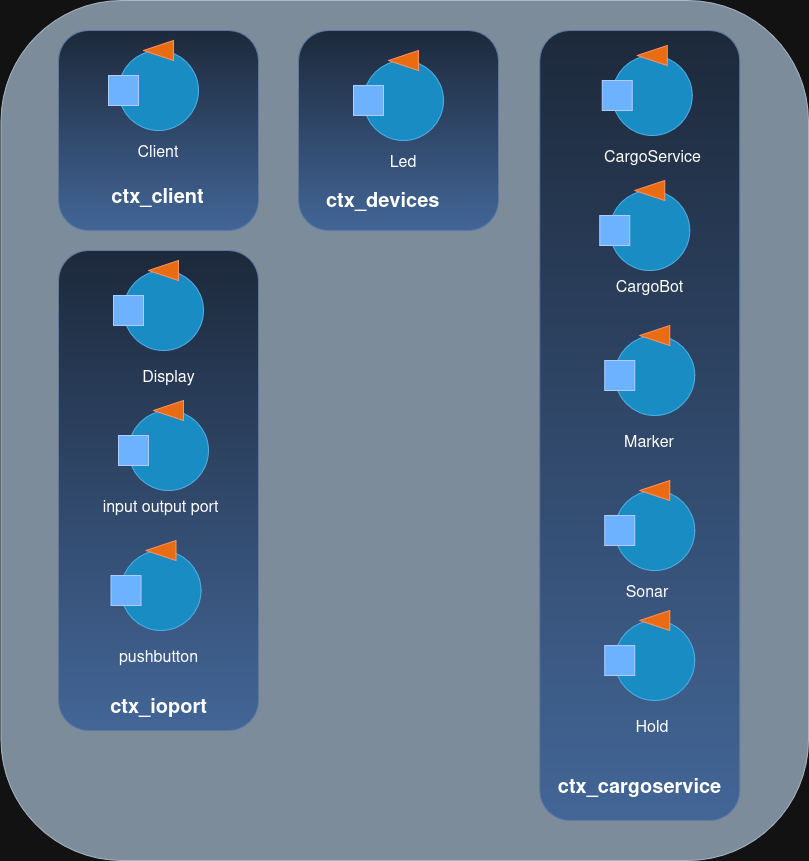

The diagram above was exported from draw.io. Its source (the exported page's mxGraphModel, read from the mxfile embedded in the PNG):
<mxGraphModel dx="1828" dy="675" grid="1" gridSize="10" guides="1" tooltips="1" connect="1" arrows="1" fold="1" page="1" pageScale="1" pageWidth="850" pageHeight="1100" math="0" shadow="0">
  <root>
    <mxCell id="0" />
    <mxCell id="1" parent="0" />
    <mxCell id="GsZHZT5TKbJcPdOBqSj2-45" parent="1" style="rounded=1;whiteSpace=wrap;html=1;strokeColor=#314354;fillColor=#647687;fontColor=#ffffff;" value="" vertex="1">
      <mxGeometry height="860" width="807.5" x="-57.5" y="20" as="geometry" />
    </mxCell>
    <mxCell id="F0tRwNqUyHsAvEw6RbGx-7" parent="1" style="rounded=1;whiteSpace=wrap;html=1;fillColor=#dae8fc;strokeColor=#6c8ebf;gradientColor=#7ea6e0;" value="" vertex="1">
      <mxGeometry height="200" width="200" y="50" as="geometry" />
    </mxCell>
    <mxCell id="F0tRwNqUyHsAvEw6RbGx-1" parent="1" style="ellipse;whiteSpace=wrap;html=1;aspect=fixed;fillColor=#1ba1e2;fontColor=#ffffff;strokeColor=#006EAF;" value="" vertex="1">
      <mxGeometry height="80" width="80" x="60" y="70" as="geometry" />
    </mxCell>
    <mxCell id="F0tRwNqUyHsAvEw6RbGx-2" parent="1" style="whiteSpace=wrap;html=1;aspect=fixed;fillColor=#0050ef;fontColor=#ffffff;strokeColor=#001DBC;" value="" vertex="1">
      <mxGeometry height="30" width="30" x="50" y="95" as="geometry" />
    </mxCell>
    <mxCell id="F0tRwNqUyHsAvEw6RbGx-4" parent="1" style="triangle;whiteSpace=wrap;html=1;rotation=-180;fillColor=#fa6800;fontColor=#000000;strokeColor=#C73500;" value="" vertex="1">
      <mxGeometry height="20" width="30" x="85" y="60" as="geometry" />
    </mxCell>
    <mxCell id="F0tRwNqUyHsAvEw6RbGx-6" parent="1" style="text;html=1;whiteSpace=wrap;strokeColor=none;fillColor=none;align=center;verticalAlign=middle;rounded=0;" value="&lt;font style=&quot;font-size: 16px;&quot;&gt;Client&lt;/font&gt;" vertex="1">
      <mxGeometry height="30" width="60" x="70" y="155" as="geometry" />
    </mxCell>
    <mxCell id="F0tRwNqUyHsAvEw6RbGx-8" parent="1" style="text;html=1;whiteSpace=wrap;strokeColor=none;fillColor=none;align=center;verticalAlign=middle;rounded=0;" value="&lt;b&gt;&lt;font style=&quot;font-size: 20px;&quot;&gt;ctx_client&lt;/font&gt;&lt;/b&gt;" vertex="1">
      <mxGeometry height="30" width="202.5" x="-2.5" y="200" as="geometry" />
    </mxCell>
    <mxCell id="F0tRwNqUyHsAvEw6RbGx-10" parent="1" style="rounded=1;whiteSpace=wrap;html=1;fillColor=#dae8fc;strokeColor=#6c8ebf;gradientColor=#7ea6e0;" value="" vertex="1">
      <mxGeometry height="790" width="200" x="481.25" y="50" as="geometry" />
    </mxCell>
    <mxCell id="F0tRwNqUyHsAvEw6RbGx-11" parent="1" style="rounded=1;whiteSpace=wrap;html=1;fillColor=#dae8fc;strokeColor=#6c8ebf;gradientColor=#7ea6e0;" value="" vertex="1">
      <mxGeometry height="480" width="200" y="270" as="geometry" />
    </mxCell>
    <mxCell id="GsZHZT5TKbJcPdOBqSj2-2" parent="1" style="ellipse;whiteSpace=wrap;html=1;aspect=fixed;fillColor=#1ba1e2;fontColor=#ffffff;strokeColor=#006EAF;" value="" vertex="1">
      <mxGeometry height="80" width="80" x="65" y="290" as="geometry" />
    </mxCell>
    <mxCell id="GsZHZT5TKbJcPdOBqSj2-3" parent="1" style="whiteSpace=wrap;html=1;aspect=fixed;fillColor=#0050ef;fontColor=#ffffff;strokeColor=#001DBC;" value="" vertex="1">
      <mxGeometry height="30" width="30" x="55" y="315" as="geometry" />
    </mxCell>
    <mxCell id="GsZHZT5TKbJcPdOBqSj2-4" parent="1" style="triangle;whiteSpace=wrap;html=1;rotation=-180;fillColor=#fa6800;fontColor=#000000;strokeColor=#C73500;" value="" vertex="1">
      <mxGeometry height="20" width="30" x="90" y="280" as="geometry" />
    </mxCell>
    <mxCell id="GsZHZT5TKbJcPdOBqSj2-5" parent="1" style="ellipse;whiteSpace=wrap;html=1;aspect=fixed;fillColor=#1ba1e2;fontColor=#ffffff;strokeColor=#006EAF;" value="" vertex="1">
      <mxGeometry height="80" width="80" x="553.75" y="75" as="geometry" />
    </mxCell>
    <mxCell id="GsZHZT5TKbJcPdOBqSj2-6" parent="1" style="whiteSpace=wrap;html=1;aspect=fixed;fillColor=#0050ef;fontColor=#ffffff;strokeColor=#001DBC;" value="" vertex="1">
      <mxGeometry height="30" width="30" x="543.75" y="100" as="geometry" />
    </mxCell>
    <mxCell id="GsZHZT5TKbJcPdOBqSj2-7" parent="1" style="triangle;whiteSpace=wrap;html=1;rotation=-180;fillColor=#fa6800;fontColor=#000000;strokeColor=#C73500;" value="" vertex="1">
      <mxGeometry height="20" width="30" x="578.75" y="65" as="geometry" />
    </mxCell>
    <mxCell id="GsZHZT5TKbJcPdOBqSj2-8" parent="1" style="text;html=1;whiteSpace=wrap;strokeColor=none;fillColor=none;align=center;verticalAlign=middle;rounded=0;" value="&lt;font style=&quot;font-size: 20px;&quot;&gt;&lt;b&gt;ctx_ioport&lt;/b&gt;&lt;/font&gt;" vertex="1">
      <mxGeometry height="30" width="202.5" x="-1.25" y="710" as="geometry" />
    </mxCell>
    <mxCell id="GsZHZT5TKbJcPdOBqSj2-10" parent="1" style="ellipse;whiteSpace=wrap;html=1;aspect=fixed;fillColor=#1ba1e2;fontColor=#ffffff;strokeColor=#006EAF;" value="" vertex="1">
      <mxGeometry height="80" width="80" x="70" y="430" as="geometry" />
    </mxCell>
    <mxCell id="GsZHZT5TKbJcPdOBqSj2-11" parent="1" style="whiteSpace=wrap;html=1;aspect=fixed;fillColor=#0050ef;fontColor=#ffffff;strokeColor=#001DBC;" value="" vertex="1">
      <mxGeometry height="30" width="30" x="60" y="455" as="geometry" />
    </mxCell>
    <mxCell id="GsZHZT5TKbJcPdOBqSj2-12" parent="1" style="triangle;whiteSpace=wrap;html=1;rotation=-180;fillColor=#fa6800;fontColor=#000000;strokeColor=#C73500;" value="" vertex="1">
      <mxGeometry height="20" width="30" x="95" y="420" as="geometry" />
    </mxCell>
    <mxCell id="GsZHZT5TKbJcPdOBqSj2-13" parent="1" style="ellipse;whiteSpace=wrap;html=1;aspect=fixed;fillColor=#1ba1e2;fontColor=#ffffff;strokeColor=#006EAF;" value="" vertex="1">
      <mxGeometry height="80" width="80" x="62.5" y="570" as="geometry" />
    </mxCell>
    <mxCell id="GsZHZT5TKbJcPdOBqSj2-14" parent="1" style="whiteSpace=wrap;html=1;aspect=fixed;fillColor=#0050ef;fontColor=#ffffff;strokeColor=#001DBC;" value="" vertex="1">
      <mxGeometry height="30" width="30" x="52.5" y="595" as="geometry" />
    </mxCell>
    <mxCell id="GsZHZT5TKbJcPdOBqSj2-15" parent="1" style="triangle;whiteSpace=wrap;html=1;rotation=-180;fillColor=#fa6800;fontColor=#000000;strokeColor=#C73500;" value="" vertex="1">
      <mxGeometry height="20" width="30" x="87.5" y="560" as="geometry" />
    </mxCell>
    <mxCell id="GsZHZT5TKbJcPdOBqSj2-16" parent="1" style="text;html=1;whiteSpace=wrap;strokeColor=none;fillColor=none;align=center;verticalAlign=middle;rounded=0;" value="&lt;div&gt;&lt;font style=&quot;font-size: 16px;&quot;&gt;pushbutton&lt;/font&gt;&lt;/div&gt;" vertex="1">
      <mxGeometry height="30" width="202.5" x="-1.25" y="660" as="geometry" />
    </mxCell>
    <mxCell id="GsZHZT5TKbJcPdOBqSj2-17" parent="1" style="text;html=1;whiteSpace=wrap;strokeColor=none;fillColor=none;align=center;verticalAlign=middle;rounded=0;" value="&lt;font style=&quot;font-size: 16px;&quot;&gt;input output port&lt;/font&gt;" vertex="1">
      <mxGeometry height="30" width="202.5" x="1.25" y="510" as="geometry" />
    </mxCell>
    <mxCell id="GsZHZT5TKbJcPdOBqSj2-18" parent="1" style="ellipse;whiteSpace=wrap;html=1;aspect=fixed;fillColor=#1ba1e2;fontColor=#ffffff;strokeColor=#006EAF;" value="" vertex="1">
      <mxGeometry height="80" width="80" x="551.25" y="210" as="geometry" />
    </mxCell>
    <mxCell id="GsZHZT5TKbJcPdOBqSj2-19" parent="1" style="whiteSpace=wrap;html=1;aspect=fixed;fillColor=#0050ef;fontColor=#ffffff;strokeColor=#001DBC;" value="" vertex="1">
      <mxGeometry height="30" width="30" x="541.25" y="235" as="geometry" />
    </mxCell>
    <mxCell id="GsZHZT5TKbJcPdOBqSj2-20" parent="1" style="triangle;whiteSpace=wrap;html=1;rotation=-180;fillColor=#fa6800;fontColor=#000000;strokeColor=#C73500;" value="" vertex="1">
      <mxGeometry height="20" width="30" x="576.25" y="200" as="geometry" />
    </mxCell>
    <mxCell id="GsZHZT5TKbJcPdOBqSj2-21" parent="1" style="text;html=1;whiteSpace=wrap;strokeColor=none;fillColor=none;align=center;verticalAlign=middle;rounded=0;" value="&lt;font style=&quot;font-size: 16px;&quot;&gt;Display&lt;/font&gt;" vertex="1">
      <mxGeometry height="30" width="202.5" x="8.75" y="380" as="geometry" />
    </mxCell>
    <mxCell id="GsZHZT5TKbJcPdOBqSj2-22" parent="1" style="ellipse;whiteSpace=wrap;html=1;aspect=fixed;fillColor=#1ba1e2;fontColor=#ffffff;strokeColor=#006EAF;" value="" vertex="1">
      <mxGeometry height="80" width="80" x="556.25" y="510" as="geometry" />
    </mxCell>
    <mxCell id="GsZHZT5TKbJcPdOBqSj2-23" parent="1" style="whiteSpace=wrap;html=1;aspect=fixed;fillColor=#0050ef;fontColor=#ffffff;strokeColor=#001DBC;" value="" vertex="1">
      <mxGeometry height="30" width="30" x="546.25" y="535" as="geometry" />
    </mxCell>
    <mxCell id="GsZHZT5TKbJcPdOBqSj2-24" parent="1" style="triangle;whiteSpace=wrap;html=1;rotation=-180;fillColor=#fa6800;fontColor=#000000;strokeColor=#C73500;" value="" vertex="1">
      <mxGeometry height="20" width="30" x="581.25" y="500" as="geometry" />
    </mxCell>
    <mxCell id="GsZHZT5TKbJcPdOBqSj2-25" parent="1" style="text;html=1;whiteSpace=wrap;strokeColor=none;fillColor=none;align=center;verticalAlign=middle;rounded=0;" value="&lt;b&gt;&lt;font style=&quot;font-size: 20px;&quot;&gt;ctx_cargoservice&lt;/font&gt;&lt;/b&gt;" vertex="1">
      <mxGeometry height="30" width="202.5" x="480" y="790" as="geometry" />
    </mxCell>
    <mxCell id="GsZHZT5TKbJcPdOBqSj2-26" parent="1" style="rounded=1;whiteSpace=wrap;html=1;fillColor=#dae8fc;strokeColor=#6c8ebf;gradientColor=#7ea6e0;" value="" vertex="1">
      <mxGeometry height="200" width="200" x="240" y="50" as="geometry" />
    </mxCell>
    <mxCell id="GsZHZT5TKbJcPdOBqSj2-27" parent="1" style="ellipse;whiteSpace=wrap;html=1;aspect=fixed;fillColor=#1ba1e2;fontColor=#ffffff;strokeColor=#006EAF;" value="" vertex="1">
      <mxGeometry height="80" width="80" x="305" y="80" as="geometry" />
    </mxCell>
    <mxCell id="GsZHZT5TKbJcPdOBqSj2-28" parent="1" style="whiteSpace=wrap;html=1;aspect=fixed;fillColor=#0050ef;fontColor=#ffffff;strokeColor=#001DBC;" value="" vertex="1">
      <mxGeometry height="30" width="30" x="295" y="105" as="geometry" />
    </mxCell>
    <mxCell id="GsZHZT5TKbJcPdOBqSj2-29" parent="1" style="triangle;whiteSpace=wrap;html=1;rotation=-180;fillColor=#fa6800;fontColor=#000000;strokeColor=#C73500;" value="" vertex="1">
      <mxGeometry height="20" width="30" x="330" y="70" as="geometry" />
    </mxCell>
    <mxCell id="GsZHZT5TKbJcPdOBqSj2-30" parent="1" style="text;whiteSpace=wrap;html=1;" value="&lt;b&gt;&lt;font style=&quot;font-size: 20px;&quot;&gt;ctx_devices&lt;/font&gt;&lt;/b&gt;" vertex="1">
      <mxGeometry height="50" width="148.75" x="265.63" y="200" as="geometry" />
    </mxCell>
    <mxCell id="GsZHZT5TKbJcPdOBqSj2-31" parent="1" style="text;html=1;whiteSpace=wrap;strokeColor=none;fillColor=none;align=center;verticalAlign=middle;rounded=0;fontSize=16;" value="Led" vertex="1">
      <mxGeometry height="30" width="60" x="315" y="165" as="geometry" />
    </mxCell>
    <mxCell id="GsZHZT5TKbJcPdOBqSj2-32" parent="1" style="ellipse;whiteSpace=wrap;html=1;aspect=fixed;fillColor=#1ba1e2;fontColor=#ffffff;strokeColor=#006EAF;" value="" vertex="1">
      <mxGeometry height="80" width="80" x="556.25" y="355" as="geometry" />
    </mxCell>
    <mxCell id="GsZHZT5TKbJcPdOBqSj2-33" parent="1" style="whiteSpace=wrap;html=1;aspect=fixed;fillColor=#0050ef;fontColor=#ffffff;strokeColor=#001DBC;" value="" vertex="1">
      <mxGeometry height="30" width="30" x="546.25" y="380" as="geometry" />
    </mxCell>
    <mxCell id="GsZHZT5TKbJcPdOBqSj2-34" parent="1" style="triangle;whiteSpace=wrap;html=1;rotation=-180;fillColor=#fa6800;fontColor=#000000;strokeColor=#C73500;" value="" vertex="1">
      <mxGeometry height="20" width="30" x="581.25" y="345" as="geometry" />
    </mxCell>
    <mxCell id="GsZHZT5TKbJcPdOBqSj2-35" parent="1" style="text;html=1;whiteSpace=wrap;strokeColor=none;fillColor=none;align=center;verticalAlign=middle;rounded=0;" value="&lt;font style=&quot;font-size: 16px;&quot;&gt;CargoBot&lt;/font&gt;" vertex="1">
      <mxGeometry height="30" width="102.5" x="540" y="290" as="geometry" />
    </mxCell>
    <mxCell id="GsZHZT5TKbJcPdOBqSj2-36" parent="1" style="text;html=1;whiteSpace=wrap;strokeColor=none;fillColor=none;align=center;verticalAlign=middle;rounded=0;" value="&lt;font style=&quot;font-size: 16px;&quot;&gt;CargoService&lt;/font&gt;" vertex="1">
      <mxGeometry height="30" width="122.5" x="532.5" y="160" as="geometry" />
    </mxCell>
    <mxCell id="GsZHZT5TKbJcPdOBqSj2-37" parent="1" style="text;html=1;whiteSpace=wrap;strokeColor=none;fillColor=none;align=center;verticalAlign=middle;rounded=0;" value="&lt;font style=&quot;font-size: 16px;&quot;&gt;Sonar&lt;/font&gt;" vertex="1">
      <mxGeometry height="30" width="60" x="558.75" y="595" as="geometry" />
    </mxCell>
    <mxCell id="GsZHZT5TKbJcPdOBqSj2-38" parent="1" style="text;html=1;whiteSpace=wrap;strokeColor=none;fillColor=none;align=center;verticalAlign=middle;rounded=0;" value="&lt;font style=&quot;font-size: 16px;&quot;&gt;Marker&lt;/font&gt;" vertex="1">
      <mxGeometry height="30" width="60" x="561.25" y="445" as="geometry" />
    </mxCell>
    <mxCell id="GsZHZT5TKbJcPdOBqSj2-39" parent="1" style="ellipse;whiteSpace=wrap;html=1;aspect=fixed;fillColor=#1ba1e2;fontColor=#ffffff;strokeColor=#006EAF;" value="" vertex="1">
      <mxGeometry height="80" width="80" x="556.25" y="640" as="geometry" />
    </mxCell>
    <mxCell id="GsZHZT5TKbJcPdOBqSj2-40" parent="1" style="whiteSpace=wrap;html=1;aspect=fixed;fillColor=#0050ef;fontColor=#ffffff;strokeColor=#001DBC;" value="" vertex="1">
      <mxGeometry height="30" width="30" x="546.25" y="665" as="geometry" />
    </mxCell>
    <mxCell id="GsZHZT5TKbJcPdOBqSj2-41" parent="1" style="triangle;whiteSpace=wrap;html=1;rotation=-180;fillColor=#fa6800;fontColor=#000000;strokeColor=#C73500;" value="" vertex="1">
      <mxGeometry height="20" width="30" x="581.25" y="630" as="geometry" />
    </mxCell>
    <mxCell id="GsZHZT5TKbJcPdOBqSj2-42" parent="1" style="text;html=1;whiteSpace=wrap;strokeColor=none;fillColor=none;align=center;verticalAlign=middle;rounded=0;" value="&lt;font style=&quot;font-size: 16px;&quot;&gt;Hold&lt;/font&gt;" vertex="1">
      <mxGeometry height="30" width="60" x="563.75" y="730" as="geometry" />
    </mxCell>
  </root>
</mxGraphModel>